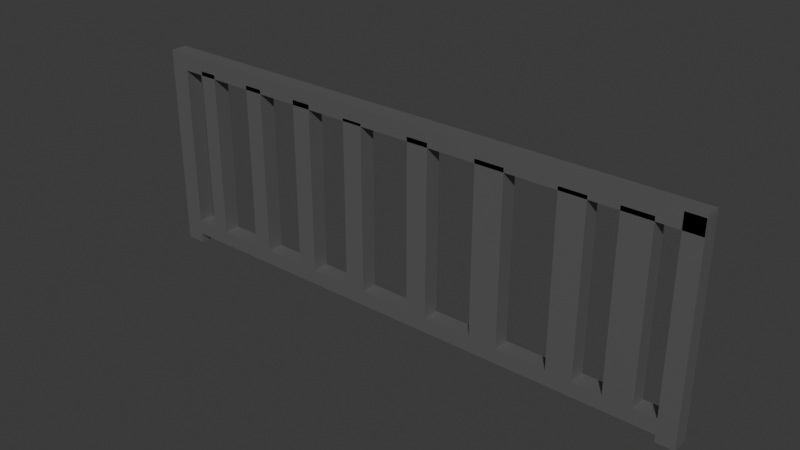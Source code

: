 # Source: fence_1.blend  (saved by Blender 4.5.90; exported with 4.5.12 LTS)
import bpy
from mathutils import Matrix  # noqa: F401  (used for matrix-valued properties, if any)

bpy.ops.wm.read_factory_settings(use_empty=True)
scene = bpy.context.scene
scene.name = 'Scene'

# ---- collections
col_collection = bpy.data.collections.new('Collection'); scene.collection.children.link(col_collection)

# ---- materials (node trees are filled in below, after node groups)
mat_material = bpy.data.materials.new('Material')
mat_material.alpha_threshold = 0.0
mat_material.roughness = 0.5
mat_material.line_color = (0.0, 0.0, 0.0, 1.0)

# ---- material node trees
mat_material.use_nodes = True; mat_material.node_tree.nodes.clear()
_N = mat_material.node_tree.nodes; _L = mat_material.node_tree.links
n0 = _N.new('ShaderNodeOutputMaterial'); n0.name = 'Material Output'; n0.location = (300, 300)
n1 = _N.new('ShaderNodeBsdfPrincipled'); n1.name = 'Principled BSDF'; n1.location = (10, 300)
n1.inputs[0].default_value = (0.25, 0.25, 0.25, 1.0)
n1.inputs[1].default_value = 0.6587
n1.inputs[3].default_value = 1.45
_L.new(n1.outputs[0], n0.inputs[0])
n0.is_active_output = True

# ---- world
world_world = bpy.data.worlds.new('World'); scene.world = world_world
world_world.use_nodes = True; world_world.node_tree.nodes.clear()
_N = world_world.node_tree.nodes; _L = world_world.node_tree.links
n0 = _N.new('ShaderNodeOutputWorld'); n0.name = 'World Output'; n0.location = (300, 300)
n1 = _N.new('ShaderNodeBackground'); n1.name = 'Background'; n1.location = (10, 300)
n1.inputs[0].default_value = (0.05088, 0.05088, 0.05088, 1.0)
_L.new(n1.outputs[0], n0.inputs[0])
n0.is_active_output = True
world_world.color = (0.05088, 0.05088, 0.05088)
world_world.sun_shadow_jitter_overblur = 0.0

# ---- meshes
me_cube = bpy.data.meshes.new('Cube')
me_cube.from_pydata([(4.645, -0.835, -0.8526), (4.645, -0.835, -1.0), (4.645, -1.0, -0.8526), (4.645, -1.0, -1.0), (-1.0, -0.835, -0.8526), (-1.0, -0.835, -1.0), (-1.0, -1.0, -0.8526), (-1.0, -1.0, -1.0), (-0.8015, -0.835, -1.0), (-0.8015, -1.0, -0.8526), (-0.8015, -1.0, -1.0), (-0.8015, -0.835, -0.8526), (4.468, -1.0, -1.0), (4.468, -0.835, -0.8526), (4.468, -0.835, -1.0), (4.468, -1.0, -0.8526), (-0.8015, -1.0, 0.9581), (-1.0, -1.0, 0.9581), (-1.0, -0.835, 0.9581), (-0.8015, -0.835, 0.9581), (-0.8015, -0.835, 0.7875), (-0.8015, -1.0, 0.7875), (-1.0, -1.0, 0.7875), (-1.0, -0.835, 0.7875), (-0.8015, -0.835, 0.9581), (-0.8015, -1.0, 0.9581), (-0.8015, -0.835, 0.7875), (-0.8015, -1.0, 0.7875), (-0.8015, -0.835, 0.9581), (-0.8015, -1.0, 0.9581), (-0.8015, -0.835, 0.7875), (-0.8015, -1.0, 0.7875), (4.645, -0.835, 0.9378), (4.645, -1.0, 0.9378), (4.468, -0.835, 0.9378), (4.468, -1.0, 0.9378), (4.642, -0.835, 0.9581), (4.642, -1.0, 0.9581), (4.642, -0.835, 0.7875), (4.642, -1.0, 0.7875), (-1.0, -0.835, -1.1), (-1.0, -1.0, -1.1), (-0.8015, -0.835, -1.1), (-0.8015, -1.0, -1.1), (4.468, -1.0, -1.071), (4.645, -1.0, -1.071), (4.645, -0.835, -1.071), (4.468, -0.835, -1.071), (-0.5846, -0.835, -1.0), (-0.5846, -1.0, -0.8526), (-0.5846, -1.0, -1.0), (-0.5846, -0.835, -0.8526), (-0.4103, -1.0, -1.0), (-0.4103, -0.835, -0.8526), (-0.4103, -0.835, -1.0), (-0.4103, -1.0, -0.8526), (0.02929, -1.0, -1.0), (0.02929, -0.835, -0.8526), (0.02929, -0.835, -1.0), (0.02929, -1.0, -0.8526), (0.2158, -1.0, -1.0), (0.2158, -0.835, -0.8526), (0.2158, -0.835, -1.0), (0.2158, -1.0, -0.8526), (0.6378, -1.0, -1.0), (0.6378, -0.835, -0.8526), (0.6378, -0.835, -1.0), (0.6378, -1.0, -0.8526), (0.8335, -1.0, -1.0), (0.8335, -0.835, -0.8526), (0.8335, -0.835, -1.0), (0.8335, -1.0, -0.8526), (1.245, -1.0, -1.0), (1.245, -0.835, -0.8526), (1.245, -0.835, -1.0), (1.245, -1.0, -0.8526), (1.45, -1.0, -1.0), (1.45, -0.835, -0.8526), (1.45, -0.835, -1.0), (1.45, -1.0, -0.8526), (1.964, -1.0, -1.0), (1.964, -0.835, -0.8526), (1.964, -0.835, -1.0), (1.964, -1.0, -0.8526), (2.178, -1.0, -1.0), (2.178, -0.835, -0.8526), (2.178, -0.835, -1.0), (2.178, -1.0, -0.8526), (2.66, -1.0, -1.0), (2.66, -0.835, -0.8526), (2.66, -0.835, -1.0), (2.66, -1.0, -0.8526), (2.942, -1.0, -1.0), (2.942, -0.835, -0.8526), (2.942, -0.835, -1.0), (2.942, -1.0, -0.8526), (3.44, -1.0, -1.0), (3.44, -0.835, -0.8526), (3.44, -0.835, -1.0), (3.44, -1.0, -0.8526), (3.697, -1.0, -1.0), (3.697, -0.835, -0.8526), (3.697, -0.835, -1.0), (3.697, -1.0, -0.8526), (4.255, -1.0, -1.0), (4.255, -0.835, -0.8526), (4.255, -0.835, -1.0), (4.255, -1.0, -0.8526), (3.976, -0.835, -1.0), (3.976, -1.0, -0.8526), (3.976, -1.0, -1.0), (3.976, -0.835, -0.8526), (-0.4103, -1.0, 0.8279), (-0.5846, -1.0, 0.8279), (-0.5846, -0.835, 0.8279), (-0.4103, -0.835, 0.8279), (0.2158, -1.0, 0.8274), (0.02929, -1.0, 0.8274), (0.02929, -0.835, 0.8274), (0.2158, -0.835, 0.8274), (0.8335, -1.0, 0.8344), (0.6378, -1.0, 0.8344), (0.6378, -0.835, 0.8344), (0.8335, -0.835, 0.8344), (1.45, -1.0, 0.8114), (1.245, -1.0, 0.8114), (1.245, -0.835, 0.8114), (1.45, -0.835, 0.8114), (2.178, -1.0, 0.8311), (1.964, -1.0, 0.8311), (1.964, -0.835, 0.8311), (2.178, -0.835, 0.8311), (2.942, -1.0, 0.8276), (2.66, -1.0, 0.8276), (2.66, -0.835, 0.8276), (2.942, -0.835, 0.8276), (3.697, -1.0, 0.8222), (3.44, -1.0, 0.8222), (3.44, -0.835, 0.8222), (3.697, -0.835, 0.8222), (3.976, -0.835, 0.8293), (4.255, -0.835, 0.8293), (4.255, -1.0, 0.8293), (3.976, -1.0, 0.8293)], [], [(20, 19, 24, 26), (10, 9, 6, 7), (7, 6, 4, 5), (12, 14, 47, 44), (1, 0, 2, 3), (14, 13, 0, 1), (5, 4, 11, 8), (10, 7, 41, 43), (50, 49, 9, 10), (51, 11, 9, 49), (15, 2, 33, 35), (3, 2, 15, 12), (106, 105, 13, 14), (106, 14, 12, 104), (19, 18, 17, 16), (22, 21, 16, 17), (20, 23, 18, 19), (23, 22, 17, 18), (4, 6, 22, 23), (11, 4, 23, 20), (6, 9, 21, 22), (9, 11, 20, 21), (27, 26, 30, 31), (21, 20, 26, 27), (16, 21, 27, 25), (19, 16, 25, 24), (29, 31, 39, 37), (26, 24, 28, 30), (25, 27, 31, 29), (24, 25, 29, 28), (32, 34, 35, 33), (0, 13, 34, 32), (13, 15, 35, 34), (2, 0, 32, 33), (39, 38, 36, 37), (28, 29, 37, 36), (31, 30, 38, 39), (30, 28, 36, 38), (40, 42, 43, 41), (5, 8, 42, 40), (8, 10, 43, 42), (7, 5, 40, 41), (47, 46, 45, 44), (3, 12, 44, 45), (1, 3, 45, 46), (14, 1, 46, 47), (8, 48, 50, 10), (8, 11, 51, 48), (49, 55, 112, 113), (52, 55, 49, 50), (56, 59, 55, 52), (57, 53, 55, 59), (48, 54, 52, 50), (48, 51, 53, 54), (59, 63, 116, 117), (60, 63, 59, 56), (54, 58, 56, 52), (54, 53, 57, 58), (64, 67, 63, 60), (65, 61, 63, 67), (58, 62, 60, 56), (58, 57, 61, 62), (71, 69, 123, 120), (68, 71, 67, 64), (62, 66, 64, 60), (62, 61, 65, 66), (72, 75, 71, 68), (73, 69, 71, 75), (66, 70, 68, 64), (66, 65, 69, 70), (73, 75, 125, 126), (76, 79, 75, 72), (70, 74, 72, 68), (70, 69, 73, 74), (80, 83, 79, 76), (81, 77, 79, 83), (74, 78, 76, 72), (74, 73, 77, 78), (83, 87, 128, 129), (84, 87, 83, 80), (78, 82, 80, 76), (78, 77, 81, 82), (88, 91, 87, 84), (89, 85, 87, 91), (82, 86, 84, 80), (82, 81, 85, 86), (93, 89, 134, 135), (92, 95, 91, 88), (86, 90, 88, 84), (86, 85, 89, 90), (96, 99, 95, 92), (97, 93, 95, 99), (90, 94, 92, 88), (90, 89, 93, 94), (97, 99, 137, 138), (100, 103, 99, 96), (94, 98, 96, 92), (94, 93, 97, 98), (110, 109, 103, 100), (111, 101, 103, 109), (98, 102, 100, 96), (98, 97, 101, 102), (13, 105, 107, 15), (12, 15, 107, 104), (108, 106, 104, 110), (108, 111, 105, 106), (102, 101, 111, 108), (102, 108, 110, 100), (107, 105, 141, 142), (104, 107, 109, 110), (115, 114, 113, 112), (51, 49, 113, 114), (55, 53, 115, 112), (53, 51, 114, 115), (119, 118, 117, 116), (57, 59, 117, 118), (63, 61, 119, 116), (61, 57, 118, 119), (123, 122, 121, 120), (69, 65, 122, 123), (67, 71, 120, 121), (65, 67, 121, 122), (127, 126, 125, 124), (79, 77, 127, 124), (77, 73, 126, 127), (75, 79, 124, 125), (131, 130, 129, 128), (81, 83, 129, 130), (87, 85, 131, 128), (85, 81, 130, 131), (135, 134, 133, 132), (91, 95, 132, 133), (89, 91, 133, 134), (95, 93, 135, 132), (139, 138, 137, 136), (103, 101, 139, 136), (101, 97, 138, 139), (99, 103, 136, 137), (141, 140, 143, 142), (109, 107, 142, 143), (111, 109, 143, 140), (105, 111, 140, 141)])
_uv = me_cube.uv_layers.new(name='UVMap')
_uv.uv.foreach_set('vector', [0.625, 0.2588, 0.625, 0.2588, 0.625, 0.2588, 0.625, 0.2588, 0.375, 0.9912, 0.625, 0.9912, 0.625, 1.0, 0.375, 1.0, 0.375, 0.0, 0.625, 0.0, 0.625, 0.25, 0.375, 0.25, 0.3672, 0.75, 0.3672, 0.5, 0.3672, 0.5, 0.3672, 0.75, 0.375, 0.5, 0.625, 0.5, 0.625, 0.75, 0.375, 0.75, 0.375, 0.4922, 0.625, 0.4922, 0.625, 0.5, 0.375, 0.5, 0.375, 0.25, 0.625, 0.25, 0.625, 0.2588, 0.375, 0.2588, 0.375, 0.9912, 0.375, 1.0, 0.375, 1.0, 0.375, 0.9912, 0.375, 0.9816, 0.625, 0.9816, 0.625, 0.9912, 0.375, 0.9912, 0.8566, 0.5, 0.8662, 0.5, 0.8662, 0.75, 0.8566, 0.75, 0.625, 0.7578, 0.625, 0.75, 0.625, 0.75, 0.625, 0.7578, 0.375, 0.75, 0.625, 0.75, 0.625, 0.7578, 0.375, 0.7578, 0.375, 0.4827, 0.625, 0.4827, 0.625, 0.4922, 0.375, 0.4922, 0.3577, 0.5, 0.3672, 0.5, 0.3672, 0.75, 0.3577, 0.75, 0.8662, 0.5, 0.875, 0.5, 0.875, 0.75, 0.8662, 0.75, 0.625, 1.0, 0.625, 0.9912, 0.625, 0.9912, 0.625, 1.0, 0.625, 0.2588, 0.625, 0.25, 0.625, 0.25, 0.625, 0.2588, 0.625, 0.25, 0.625, 0.0, 0.625, 0.0, 0.625, 0.25, 0.625, 0.25, 0.625, 0.0, 0.625, 0.0, 0.625, 0.25, 0.625, 0.2588, 0.625, 0.25, 0.625, 0.25, 0.625, 0.2588, 0.625, 1.0, 0.625, 0.9912, 0.625, 0.9912, 0.625, 1.0, 0.8662, 0.75, 0.8662, 0.5, 0.8662, 0.5, 0.8662, 0.75, 0.8662, 0.75, 0.8662, 0.5, 0.8662, 0.5, 0.8662, 0.75, 0.8662, 0.75, 0.8662, 0.5, 0.8662, 0.5, 0.8662, 0.75, 0.625, 0.9912, 0.625, 0.9912, 0.625, 0.9912, 0.625, 0.9912, 0.8662, 0.5, 0.8662, 0.75, 0.8662, 0.75, 0.8662, 0.5, 0.625, 0.9912, 0.625, 0.9912, 0.625, 0.9912, 0.625, 0.9912, 0.625, 0.2588, 0.625, 0.2588, 0.625, 0.2588, 0.625, 0.2588, 0.625, 0.9912, 0.625, 0.9912, 0.625, 0.9912, 0.625, 0.9912, 0.8662, 0.5, 0.8662, 0.75, 0.8662, 0.75, 0.8662, 0.5, 0.625, 0.5, 0.6328, 0.5, 0.6328, 0.75, 0.625, 0.75, 0.625, 0.5, 0.625, 0.4922, 0.625, 0.4922, 0.625, 0.5, 0.6328, 0.5, 0.6328, 0.75, 0.6328, 0.75, 0.6328, 0.5, 0.625, 0.75, 0.625, 0.5, 0.625, 0.5, 0.625, 0.75, 0.8662, 0.75, 0.8662, 0.5, 0.8662, 0.5, 0.8662, 0.75, 0.8662, 0.5, 0.8662, 0.75, 0.8662, 0.75, 0.8662, 0.5, 0.8662, 0.75, 0.8662, 0.5, 0.8662, 0.5, 0.8662, 0.75, 0.625, 0.2588, 0.625, 0.2588, 0.625, 0.2588, 0.625, 0.2588, 0.125, 0.5, 0.1338, 0.5, 0.1338, 0.75, 0.125, 0.75, 0.375, 0.25, 0.375, 0.2588, 0.375, 0.2588, 0.375, 0.25, 0.1338, 0.5, 0.1338, 0.75, 0.1338, 0.75, 0.1338, 0.5, 0.375, 0.0, 0.375, 0.25, 0.375, 0.25, 0.375, 0.0, 0.3672, 0.5, 0.375, 0.5, 0.375, 0.75, 0.3672, 0.75, 0.375, 0.75, 0.375, 0.7578, 0.375, 0.7578, 0.375, 0.75, 0.375, 0.5, 0.375, 0.75, 0.375, 0.75, 0.375, 0.5, 0.375, 0.4922, 0.375, 0.5, 0.375, 0.5, 0.375, 0.4922, 0.1338, 0.5, 0.1434, 0.5, 0.1434, 0.75, 0.1338, 0.75, 0.375, 0.2588, 0.625, 0.2588, 0.625, 0.2684, 0.375, 0.2684, 0.625, 0.9816, 0.625, 0.9739, 0.625, 0.9739, 0.625, 0.9816, 0.375, 0.9739, 0.625, 0.9739, 0.625, 0.9816, 0.375, 0.9816, 0.375, 0.9544, 0.625, 0.9544, 0.625, 0.9739, 0.375, 0.9739, 0.8294, 0.5, 0.8489, 0.5, 0.8489, 0.75, 0.8294, 0.75, 0.1434, 0.5, 0.1511, 0.5, 0.1511, 0.75, 0.1434, 0.75, 0.375, 0.2684, 0.625, 0.2684, 0.625, 0.2761, 0.375, 0.2761, 0.625, 0.9544, 0.625, 0.9462, 0.625, 0.9462, 0.625, 0.9544, 0.375, 0.9462, 0.625, 0.9462, 0.625, 0.9544, 0.375, 0.9544, 0.1511, 0.5, 0.1706, 0.5, 0.1706, 0.75, 0.1511, 0.75, 0.375, 0.2761, 0.625, 0.2761, 0.625, 0.2956, 0.375, 0.2956, 0.375, 0.9275, 0.625, 0.9275, 0.625, 0.9462, 0.375, 0.9462, 0.8025, 0.5, 0.8212, 0.5, 0.8212, 0.75, 0.8025, 0.75, 0.1706, 0.5, 0.1788, 0.5, 0.1788, 0.75, 0.1706, 0.75, 0.375, 0.2956, 0.625, 0.2956, 0.625, 0.3038, 0.375, 0.3038, 0.7938, 0.75, 0.7938, 0.5, 0.7938, 0.5, 0.7938, 0.75, 0.375, 0.9188, 0.625, 0.9188, 0.625, 0.9275, 0.375, 0.9275, 0.1788, 0.5, 0.1975, 0.5, 0.1975, 0.75, 0.1788, 0.75, 0.375, 0.3038, 0.625, 0.3038, 0.625, 0.3225, 0.375, 0.3225, 0.375, 0.9006, 0.625, 0.9006, 0.625, 0.9188, 0.375, 0.9188, 0.7756, 0.5, 0.7938, 0.5, 0.7938, 0.75, 0.7756, 0.75, 0.1975, 0.5, 0.2062, 0.5, 0.2062, 0.75, 0.1975, 0.75, 0.375, 0.3225, 0.625, 0.3225, 0.625, 0.3312, 0.375, 0.3312, 0.7756, 0.5, 0.7756, 0.75, 0.7756, 0.75, 0.7756, 0.5, 0.375, 0.8915, 0.625, 0.8915, 0.625, 0.9006, 0.375, 0.9006, 0.2062, 0.5, 0.2244, 0.5, 0.2244, 0.75, 0.2062, 0.75, 0.375, 0.3312, 0.625, 0.3312, 0.625, 0.3494, 0.375, 0.3494, 0.375, 0.8687, 0.625, 0.8687, 0.625, 0.8915, 0.375, 0.8915, 0.7437, 0.5, 0.7665, 0.5, 0.7665, 0.75, 0.7437, 0.75, 0.2244, 0.5, 0.2335, 0.5, 0.2335, 0.75, 0.2244, 0.75, 0.375, 0.3494, 0.625, 0.3494, 0.625, 0.3585, 0.375, 0.3585, 0.625, 0.8687, 0.625, 0.8592, 0.625, 0.8592, 0.625, 0.8687, 0.375, 0.8592, 0.625, 0.8592, 0.625, 0.8687, 0.375, 0.8687, 0.2335, 0.5, 0.2563, 0.5, 0.2563, 0.75, 0.2335, 0.75, 0.375, 0.3585, 0.625, 0.3585, 0.625, 0.3813, 0.375, 0.3813, 0.375, 0.8379, 0.625, 0.8379, 0.625, 0.8592, 0.375, 0.8592, 0.7129, 0.5, 0.7342, 0.5, 0.7342, 0.75, 0.7129, 0.75, 0.2563, 0.5, 0.2658, 0.5, 0.2658, 0.75, 0.2563, 0.75, 0.375, 0.3813, 0.625, 0.3813, 0.625, 0.3908, 0.375, 0.3908, 0.625, 0.4246, 0.625, 0.4121, 0.625, 0.4121, 0.625, 0.4246, 0.375, 0.8254, 0.625, 0.8254, 0.625, 0.8379, 0.375, 0.8379, 0.2658, 0.5, 0.2871, 0.5, 0.2871, 0.75, 0.2658, 0.75, 0.375, 0.3908, 0.625, 0.3908, 0.625, 0.4121, 0.375, 0.4121, 0.375, 0.8033, 0.625, 0.8033, 0.625, 0.8254, 0.375, 0.8254, 0.6783, 0.5, 0.7004, 0.5, 0.7004, 0.75, 0.6783, 0.75, 0.2871, 0.5, 0.2996, 0.5, 0.2996, 0.75, 0.2871, 0.75, 0.375, 0.4121, 0.625, 0.4121, 0.625, 0.4246, 0.375, 0.4246, 0.6783, 0.5, 0.6783, 0.75, 0.6783, 0.75, 0.6783, 0.5, 0.375, 0.792, 0.625, 0.792, 0.625, 0.8033, 0.375, 0.8033, 0.2996, 0.5, 0.3217, 0.5, 0.3217, 0.75, 0.2996, 0.75, 0.375, 0.4246, 0.625, 0.4246, 0.625, 0.4467, 0.375, 0.4467, 0.375, 0.7796, 0.625, 0.7796, 0.625, 0.792, 0.375, 0.792, 0.6546, 0.5, 0.667, 0.5, 0.667, 0.75, 0.6546, 0.75, 0.3217, 0.5, 0.333, 0.5, 0.333, 0.75, 0.3217, 0.75, 0.375, 0.4467, 0.625, 0.4467, 0.625, 0.458, 0.375, 0.458, 0.6328, 0.5, 0.6423, 0.5, 0.6423, 0.75, 0.6328, 0.75, 0.375, 0.7578, 0.625, 0.7578, 0.625, 0.7673, 0.375, 0.7673, 0.3454, 0.5, 0.3577, 0.5, 0.3577, 0.75, 0.3454, 0.75, 0.375, 0.4704, 0.625, 0.4704, 0.625, 0.4827, 0.375, 0.4827, 0.375, 0.458, 0.625, 0.458, 0.625, 0.4704, 0.375, 0.4704, 0.333, 0.5, 0.3454, 0.5, 0.3454, 0.75, 0.333, 0.75, 0.6423, 0.75, 0.6423, 0.5, 0.6423, 0.5, 0.6423, 0.75, 0.375, 0.7673, 0.625, 0.7673, 0.625, 0.7796, 0.375, 0.7796, 0.8489, 0.5, 0.8566, 0.5, 0.8566, 0.75, 0.8489, 0.75, 0.8566, 0.5, 0.8566, 0.75, 0.8566, 0.75, 0.8566, 0.5, 0.8489, 0.75, 0.8489, 0.5, 0.8489, 0.5, 0.8489, 0.75, 0.625, 0.2761, 0.625, 0.2684, 0.625, 0.2684, 0.625, 0.2761, 0.8212, 0.5, 0.8294, 0.5, 0.8294, 0.75, 0.8212, 0.75, 0.8294, 0.5, 0.8294, 0.75, 0.8294, 0.75, 0.8294, 0.5, 0.8212, 0.75, 0.8212, 0.5, 0.8212, 0.5, 0.8212, 0.75, 0.625, 0.3038, 0.625, 0.2956, 0.625, 0.2956, 0.625, 0.3038, 0.7938, 0.5, 0.8025, 0.5, 0.8025, 0.75, 0.7938, 0.75, 0.625, 0.3312, 0.625, 0.3225, 0.625, 0.3225, 0.625, 0.3312, 0.625, 0.9275, 0.625, 0.9188, 0.625, 0.9188, 0.625, 0.9275, 0.8025, 0.5, 0.8025, 0.75, 0.8025, 0.75, 0.8025, 0.5, 0.7665, 0.5, 0.7756, 0.5, 0.7756, 0.75, 0.7665, 0.75, 0.7665, 0.75, 0.7665, 0.5, 0.7665, 0.5, 0.7665, 0.75, 0.625, 0.3585, 0.625, 0.3494, 0.625, 0.3494, 0.625, 0.3585, 0.625, 0.9006, 0.625, 0.8915, 0.625, 0.8915, 0.625, 0.9006, 0.7342, 0.5, 0.7437, 0.5, 0.7437, 0.75, 0.7342, 0.75, 0.7437, 0.5, 0.7437, 0.75, 0.7437, 0.75, 0.7437, 0.5, 0.7342, 0.75, 0.7342, 0.5, 0.7342, 0.5, 0.7342, 0.75, 0.625, 0.3908, 0.625, 0.3813, 0.625, 0.3813, 0.625, 0.3908, 0.7004, 0.5, 0.7129, 0.5, 0.7129, 0.75, 0.7004, 0.75, 0.625, 0.8379, 0.625, 0.8254, 0.625, 0.8254, 0.625, 0.8379, 0.7129, 0.5, 0.7129, 0.75, 0.7129, 0.75, 0.7129, 0.5, 0.7004, 0.75, 0.7004, 0.5, 0.7004, 0.5, 0.7004, 0.75, 0.667, 0.5, 0.6783, 0.5, 0.6783, 0.75, 0.667, 0.75, 0.667, 0.75, 0.667, 0.5, 0.667, 0.5, 0.667, 0.75, 0.625, 0.458, 0.625, 0.4467, 0.625, 0.4467, 0.625, 0.458, 0.625, 0.8033, 0.625, 0.792, 0.625, 0.792, 0.625, 0.8033, 0.6423, 0.5, 0.6546, 0.5, 0.6546, 0.75, 0.6423, 0.75, 0.625, 0.7796, 0.625, 0.7673, 0.625, 0.7673, 0.625, 0.7796, 0.6546, 0.5, 0.6546, 0.75, 0.6546, 0.75, 0.6546, 0.5, 0.625, 0.4827, 0.625, 0.4704, 0.625, 0.4704, 0.625, 0.4827])
me_cube.materials.append(mat_material)
me_cube.use_mirror_vertex_groups = False
me_cube.update()

# ---- objects
ob_cube = bpy.data.objects.new('Cube', me_cube)

# ---- transforms, parenting, visibility, modifiers, constraints
ob_cube.location = (1.0, 1.0, 1.0)
ob_cube.lock_rotations_4d = False
ob_cube.empty_display_type = 'ARROWS'
ob_cube.lineart.crease_threshold = 0.0

# ---- collection membership
col_collection.objects.link(ob_cube)

# ---- scene / render settings (as saved in the file)
scene.frame_start = 1; scene.frame_end = 250; scene.frame_set(1)
scene.render.engine = 'BLENDER_EEVEE_NEXT'
bpy.context.view_layer.update()

# ---- added for rendering (the .blend has no active camera and no usable light): camera, sun
cam_auto = bpy.data.cameras.new('AutoCamera')
cam_auto.lens = 50.0
cam_auto.sensor_width = 36.0
cam_auto.clip_end = 1000.0
ob_auto_camera = bpy.data.objects.new('AutoCamera', cam_auto)
scene.collection.objects.link(ob_auto_camera)
ob_auto_camera.location = (8.38318, -6.59058, 5.37779)
ob_auto_camera.rotation_euler = (1.09748, -7.21219e-08, 0.694738)
scene.camera = ob_auto_camera
light_auto_sun = bpy.data.lights.new('AutoSun', 'SUN')
light_auto_sun.energy = 3.0
light_auto_sun.angle = 0.0523599
ob_auto_sun = bpy.data.objects.new('AutoSun', light_auto_sun)
scene.collection.objects.link(ob_auto_sun)
ob_auto_sun.rotation_euler = (0.872665, 0.174533, 0.523599)
bpy.context.view_layer.update()
